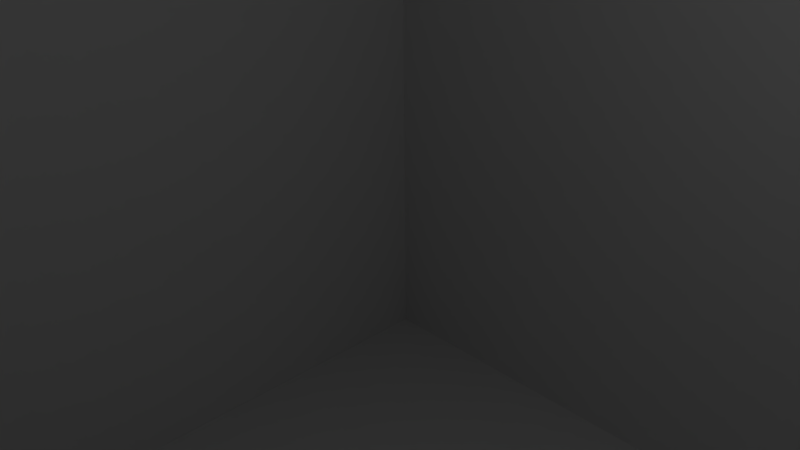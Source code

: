 # Source: lvl2.blend  (saved by Blender 2.69.0; exported with 4.5.12 LTS)
import bpy
from mathutils import Matrix  # noqa: F401  (used for matrix-valued properties, if any)

bpy.ops.wm.read_factory_settings(use_empty=True)
scene = bpy.context.scene
scene.name = 'Scene'

# ---- collections
col_collection_1 = bpy.data.collections.new('Collection 1'); scene.collection.children.link(col_collection_1)

# ---- materials (node trees are filled in below, after node groups)
mat_material = bpy.data.materials.new('Material')
mat_material.alpha_threshold = 0.0
mat_material.use_transparent_shadow = False
mat_material.roughness = 0.5
mat_material.line_color = (0.0, 0.0, 0.0, 1.0)
mat_material_001 = bpy.data.materials.new('Material.001')
mat_material_001.alpha_threshold = 0.0
mat_material_001.use_transparent_shadow = False
mat_material_001.roughness = 0.5
mat_material_001.line_color = (0.0, 0.0, 0.0, 1.0)

# ---- material node trees

# ---- world
world_world = bpy.data.worlds.new('World'); scene.world = world_world
world_world.color = (0.05088, 0.05088, 0.05088)
world_world.use_sun_shadow = False
world_world.sun_shadow_jitter_overblur = 0.0
world_world.cycles.sampling_method = 'MANUAL'
world_world.cycles.sample_map_resolution = 256

# ---- cameras
cam_camera = bpy.data.cameras.new('Camera')
cam_camera.clip_end = 100.0
cam_camera.lens = 35.0
cam_camera.sensor_width = 32.0
cam_camera.sensor_height = 18.0
cam_camera.ortho_scale = 7.314
cam_camera.dof.focus_distance = 0.0
cam_camera.dof.aperture_fstop = 128.0

# ---- lights
light_lamp = bpy.data.lights.new('Lamp', 'POINT')
light_lamp.transmission_factor = 0.0
light_lamp.cutoff_distance = 30.0
light_lamp.energy = 100.0
light_lamp.shadow_buffer_clip_start = 1.001
light_lamp.shadow_soft_size = 0.1
light_lamp.shadow_maximum_resolution = 0.006
light_lamp.use_absolute_resolution = True
light_lamp.cycles.use_multiple_importance_sampling = False

# ---- meshes
me_cube = bpy.data.meshes.new('Cube')
me_cube.from_pydata([(10.23, 10.23, -10.23), (10.23, -10.23, -10.23), (-10.23, -10.23, -10.23), (-10.23, 10.23, -10.23), (10.23, 10.23, 10.23), (10.23, -10.23, 10.23), (-10.23, -10.23, 10.23), (-10.23, 10.23, 10.23)], [], [(0, 1, 2), (4, 7, 6), (0, 4, 5), (1, 5, 6), (2, 6, 7), (4, 0, 3), (3, 0, 2), (5, 4, 6), (1, 0, 5), (2, 1, 6), (3, 2, 7), (7, 4, 3)])
me_cube.polygons.foreach_set('material_index', [0, 0, 1, 1, 1, 1, 0, 0, 1, 1, 1, 1])
_uv = me_cube.uv_layers.new(name='UVMap')
_uv.uv.foreach_set('vector', [0.6125, 0.6125, 0.6125, -9.613, -9.613, -9.613, 0.6125, 0.6125, -9.613, 0.6125, -9.613, -9.613, 0.6125, 0.3875, 0.6125, 10.61, -9.613, 10.61, 0.6125, 0.3875, 0.6125, 10.61, -9.613, 10.61, 0.3875, 0.3875, 0.3875, 10.61, 10.61, 10.61, 0.6125, 0.6125, 0.6125, -9.613, -9.613, -9.613, 0.3875, 0.6125, 10.61, 0.6125, 0.3875, -9.613, 0.6125, 0.3875, 0.6125, 10.61, -9.613, 0.3875, 0.3875, 0.3875, 10.61, 0.3875, 0.3875, 10.61, 0.3875, 0.3875, 10.61, 0.3875, 0.3875, 10.61, 0.6125, 0.3875, -9.613, 0.3875, 0.6125, 10.61, 0.3875, 0.6125, 10.61, 0.6125, 0.3875, -9.613])
me_cube.materials.append(mat_material)
me_cube.materials.append(mat_material_001)
me_cube.use_remesh_preserve_volume = False
me_cube.use_remesh_preserve_attributes = False
me_cube.use_mirror_vertex_groups = False
me_cube.update()

# ---- objects
ob_cube = bpy.data.objects.new('Cube', me_cube)
ob_lamp = bpy.data.objects.new('Lamp', light_lamp)
ob_camera = bpy.data.objects.new('Camera', cam_camera)

# ---- transforms, parenting, visibility, modifiers, constraints
ob_cube.location = (0.0, 0.0, 0.0)
ob_cube.lock_rotations_4d = False
ob_cube.empty_display_type = 'ARROWS'
ob_cube.lineart.crease_threshold = 0.0
ob_lamp.location = (4.076, 1.005, 5.904)
ob_lamp.rotation_euler = (0.6503, 0.05522, 1.866)
ob_lamp.lock_rotations_4d = False
ob_lamp.empty_display_type = 'ARROWS'
ob_lamp.color = (0.0, 0.0, 0.0, 0.0)
ob_lamp.lineart.crease_threshold = 0.0
ob_camera.location = (7.481, -6.508, 5.344)
ob_camera.rotation_euler = (1.109, 0.01082, 0.8149)
ob_camera.lock_rotations_4d = False
ob_camera.empty_display_type = 'ARROWS'
ob_camera.color = (0.0, 0.0, 0.0, 0.0)
ob_camera.display_type = 'WIRE'
ob_camera.lineart.crease_threshold = 0.0

# ---- collection membership
col_collection_1.objects.link(ob_cube)
col_collection_1.objects.link(ob_lamp)
col_collection_1.objects.link(ob_camera)

# ---- scene / render settings (as saved in the file)
scene.camera = ob_camera
scene.frame_start = 1; scene.frame_end = 250; scene.frame_set(0)
scene.render.engine = 'BLENDER_EEVEE_NEXT'
scene.render.image_settings.compression = 90
scene.render.resolution_percentage = 50
scene.render.dither_intensity = 0.0
scene.cycles.use_denoising = False
scene.cycles.samples = 10
scene.cycles.sampling_pattern = 'TABULATED_SOBOL'
scene.cycles.light_sampling_threshold = 0.0
scene.cycles.use_adaptive_sampling = False
scene.cycles.use_light_tree = False
scene.cycles.blur_glossy = 0.0
scene.cycles.volume_bounces = 1
scene.cycles.pixel_filter_type = 'GAUSSIAN'
scene.cycles.sample_clamp_indirect = 0.0
scene.view_settings.view_transform = 'Standard'
bpy.context.view_layer.update()
